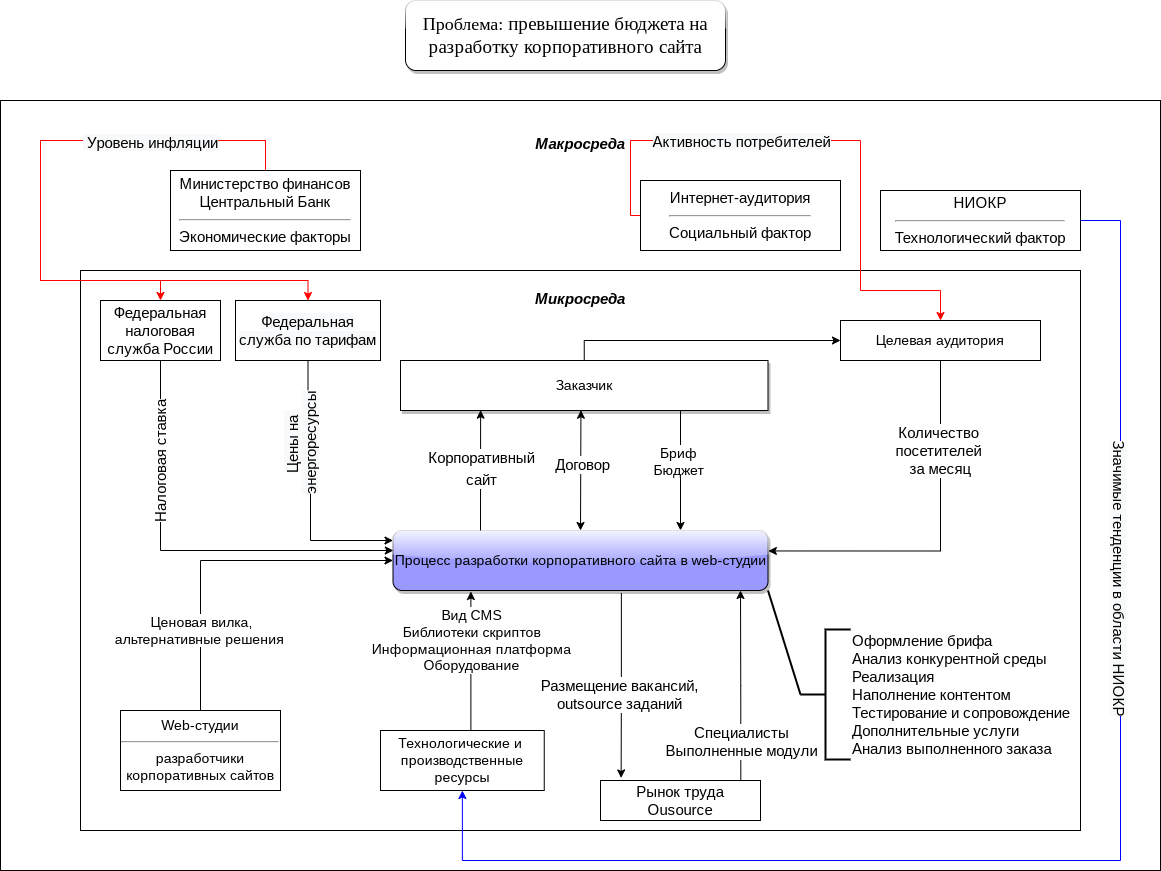

The diagram above was exported from draw.io. Its source (the exported page's mxGraphModel, read from the mxfile embedded in the PNG):
<mxGraphModel dx="2685" dy="2230" grid="1" gridSize="10" guides="1" tooltips="1" connect="1" arrows="1" fold="1" page="1" pageScale="1" pageWidth="827" pageHeight="1169" math="0" shadow="0">
  <root>
    <mxCell id="0" />
    <mxCell id="1" parent="0" />
    <mxCell id="zRAi1UqgvViDkKMc7_Ai-1" value="&lt;b&gt;&lt;i&gt;Макросреда&lt;br&gt;&lt;br&gt;&lt;br&gt;&lt;br&gt;&lt;/i&gt;&lt;/b&gt;&lt;br&gt;&lt;br&gt;&lt;br&gt;&lt;br&gt;&lt;br&gt;&lt;br&gt;&lt;br&gt;&lt;br&gt;&lt;br&gt;&lt;br&gt;&lt;br&gt;&lt;br&gt;&lt;br&gt;&lt;br&gt;&lt;br&gt;&lt;br&gt;&lt;br&gt;&lt;br&gt;&lt;br&gt;&lt;br&gt;&lt;br&gt;&lt;br&gt;&lt;br&gt;&lt;br&gt;&lt;br&gt;&lt;br&gt;&lt;br&gt;&lt;br&gt;&lt;br&gt;&lt;br&gt;&lt;br&gt;&lt;br&gt;&lt;br&gt;&lt;br&gt;&lt;br&gt;" style="whiteSpace=wrap;html=1;fillStyle=auto;fontSize=15;fillColor=none;" parent="1" vertex="1">
      <mxGeometry x="-120" y="-10" width="1160" height="770" as="geometry" />
    </mxCell>
    <mxCell id="HZ_Y_jGdPlglac9SPkzk-7" value="&lt;div style=&quot;text-align: right;&quot;&gt;&lt;b style=&quot;font-size: 15px; background-color: initial;&quot;&gt;&lt;i&gt;Микросреда&lt;/i&gt;&lt;/b&gt;&lt;/div&gt;&lt;div style=&quot;text-align: right;&quot;&gt;&lt;b style=&quot;font-size: 15px; background-color: initial;&quot;&gt;&lt;i&gt;&lt;br&gt;&lt;/i&gt;&lt;/b&gt;&lt;/div&gt;&lt;div style=&quot;text-align: right;&quot;&gt;&lt;b style=&quot;font-size: 15px; background-color: initial;&quot;&gt;&lt;i&gt;&amp;nbsp;&amp;nbsp;&lt;/i&gt;&lt;/b&gt;&lt;/div&gt;&lt;div style=&quot;text-align: right;&quot;&gt;&lt;b style=&quot;font-size: 15px; background-color: initial;&quot;&gt;&lt;i&gt;&lt;br&gt;&lt;/i&gt;&lt;/b&gt;&lt;/div&gt;&lt;div style=&quot;text-align: right;&quot;&gt;&lt;b style=&quot;font-size: 15px; background-color: initial;&quot;&gt;&lt;i&gt;&lt;br&gt;&lt;/i&gt;&lt;/b&gt;&lt;/div&gt;&lt;div style=&quot;text-align: right;&quot;&gt;&lt;b style=&quot;font-size: 15px; background-color: initial;&quot;&gt;&lt;i&gt;&lt;br&gt;&lt;/i&gt;&lt;/b&gt;&lt;/div&gt;&lt;div style=&quot;text-align: right;&quot;&gt;&lt;b style=&quot;font-size: 15px; background-color: initial;&quot;&gt;&lt;i&gt;&lt;br&gt;&lt;/i&gt;&lt;/b&gt;&lt;/div&gt;&lt;div style=&quot;text-align: right;&quot;&gt;&lt;b style=&quot;font-size: 15px; background-color: initial;&quot;&gt;&lt;i&gt;&lt;br&gt;&lt;/i&gt;&lt;/b&gt;&lt;/div&gt;&lt;div style=&quot;text-align: right;&quot;&gt;&lt;b style=&quot;font-size: 15px; background-color: initial;&quot;&gt;&lt;i&gt;&lt;br&gt;&lt;/i&gt;&lt;/b&gt;&lt;/div&gt;&lt;div style=&quot;text-align: right;&quot;&gt;&lt;b style=&quot;font-size: 15px; background-color: initial;&quot;&gt;&lt;i&gt;&lt;br&gt;&lt;/i&gt;&lt;/b&gt;&lt;/div&gt;&lt;div style=&quot;text-align: right;&quot;&gt;&lt;b style=&quot;font-size: 15px; background-color: initial;&quot;&gt;&lt;i&gt;&lt;br&gt;&lt;/i&gt;&lt;/b&gt;&lt;/div&gt;&lt;div style=&quot;text-align: right;&quot;&gt;&lt;b style=&quot;font-size: 15px; background-color: initial;&quot;&gt;&lt;i&gt;&lt;br&gt;&lt;/i&gt;&lt;/b&gt;&lt;/div&gt;&lt;div style=&quot;&quot;&gt;&lt;b style=&quot;font-size: 15px; background-color: initial;&quot;&gt;&lt;i&gt;&lt;br&gt;&lt;/i&gt;&lt;/b&gt;&lt;/div&gt;&lt;div style=&quot;text-align: right;&quot;&gt;&lt;br&gt;&lt;/div&gt;&lt;br&gt;&lt;br&gt;&lt;br&gt;&lt;br&gt;&lt;br&gt;&lt;br&gt;&lt;br&gt;&lt;br&gt;&lt;br&gt;&lt;br&gt;&lt;br&gt;&lt;br&gt;&lt;br&gt;&lt;br&gt;&lt;br&gt;&lt;br&gt;&lt;br&gt;&lt;br&gt;&lt;br&gt;" style="whiteSpace=wrap;html=1;fillStyle=auto;fillColor=none;" parent="1" vertex="1">
      <mxGeometry x="-40" y="160" width="1000" height="560" as="geometry" />
    </mxCell>
    <mxCell id="Xkj26IgVn4eaDyJiJRxx-17" style="edgeStyle=orthogonalEdgeStyle;rounded=0;orthogonalLoop=1;jettySize=auto;html=1;entryX=0.75;entryY=1;entryDx=0;entryDy=0;fontSize=14;startArrow=classic;startFill=1;endArrow=none;endFill=0;" parent="1" target="f7rByqiGt_arG0AUC2Tc-4" edge="1">
      <mxGeometry relative="1" as="geometry">
        <mxPoint x="560" y="420" as="sourcePoint" />
        <Array as="points">
          <mxPoint x="560" y="420" />
          <mxPoint x="560" y="275" />
        </Array>
      </mxGeometry>
    </mxCell>
    <mxCell id="zRAi1UqgvViDkKMc7_Ai-22" style="edgeStyle=orthogonalEdgeStyle;rounded=0;orthogonalLoop=1;jettySize=auto;html=1;exitX=0.5;exitY=0;exitDx=0;exitDy=0;entryX=0;entryY=0.5;entryDx=0;entryDy=0;strokeColor=#000000;strokeWidth=1;fontSize=15;" parent="1" source="f7rByqiGt_arG0AUC2Tc-4" target="f7rByqiGt_arG0AUC2Tc-3" edge="1">
      <mxGeometry relative="1" as="geometry">
        <Array as="points">
          <mxPoint x="464" y="230" />
          <mxPoint x="720" y="230" />
        </Array>
      </mxGeometry>
    </mxCell>
    <mxCell id="zRAi1UqgvViDkKMc7_Ai-31" style="edgeStyle=orthogonalEdgeStyle;rounded=0;orthogonalLoop=1;jettySize=auto;html=1;exitX=0.609;exitY=1.041;exitDx=0;exitDy=0;entryX=0.129;entryY=-0.064;entryDx=0;entryDy=0;strokeColor=#000000;strokeWidth=1;fontSize=15;entryPerimeter=0;exitPerimeter=0;" parent="1" source="f7rByqiGt_arG0AUC2Tc-1" target="zRAi1UqgvViDkKMc7_Ai-26" edge="1">
      <mxGeometry relative="1" as="geometry">
        <Array as="points" />
      </mxGeometry>
    </mxCell>
    <mxCell id="zRAi1UqgvViDkKMc7_Ai-32" value="Размещение вакансий,&lt;br&gt;outsource заданий" style="edgeLabel;html=1;align=center;verticalAlign=middle;resizable=0;points=[];fontSize=15;" parent="zRAi1UqgvViDkKMc7_Ai-31" vertex="1" connectable="0">
      <mxGeometry x="0.0533" y="-2" relative="1" as="geometry">
        <mxPoint y="4" as="offset" />
      </mxGeometry>
    </mxCell>
    <mxCell id="zRAi1UqgvViDkKMc7_Ai-36" style="orthogonalLoop=1;jettySize=auto;html=1;exitX=1;exitY=1;exitDx=0;exitDy=0;entryX=0;entryY=0.5;entryDx=0;entryDy=0;entryPerimeter=0;strokeColor=#000000;strokeWidth=2;fontSize=15;endArrow=none;endFill=0;rounded=0;" parent="1" source="f7rByqiGt_arG0AUC2Tc-1" target="zRAi1UqgvViDkKMc7_Ai-34" edge="1">
      <mxGeometry relative="1" as="geometry" />
    </mxCell>
    <mxCell id="f7rByqiGt_arG0AUC2Tc-1" value="&lt;font style=&quot;font-size: 14px;&quot;&gt;Процесс разработки корпоративного сайта в web-студии&lt;/font&gt;" style="whiteSpace=wrap;html=1;rounded=1;shadow=1;glass=1;fillColor=#9999FF;" parent="1" vertex="1">
      <mxGeometry x="272.5" y="420" width="375" height="60" as="geometry" />
    </mxCell>
    <mxCell id="f7rByqiGt_arG0AUC2Tc-11" style="edgeStyle=orthogonalEdgeStyle;rounded=0;orthogonalLoop=1;jettySize=auto;html=1;exitX=0.5;exitY=0;exitDx=0;exitDy=0;entryX=0;entryY=0.5;entryDx=0;entryDy=0;fontSize=14;startArrow=none;startFill=0;" parent="1" source="f7rByqiGt_arG0AUC2Tc-2" target="f7rByqiGt_arG0AUC2Tc-1" edge="1">
      <mxGeometry relative="1" as="geometry" />
    </mxCell>
    <mxCell id="Xkj26IgVn4eaDyJiJRxx-21" value="Ценовая вилка,&lt;br&gt;альтернативные решения&amp;nbsp;" style="edgeLabel;html=1;align=center;verticalAlign=middle;resizable=0;points=[];fontSize=14;" parent="f7rByqiGt_arG0AUC2Tc-11" vertex="1" connectable="0">
      <mxGeometry x="-0.6381" y="2" relative="1" as="geometry">
        <mxPoint x="2" y="-18" as="offset" />
      </mxGeometry>
    </mxCell>
    <mxCell id="f7rByqiGt_arG0AUC2Tc-2" value="Web-студии&lt;hr&gt;разработчики корпоративных сайтов" style="whiteSpace=wrap;html=1;fontSize=14;" parent="1" vertex="1">
      <mxGeometry y="600" width="160" height="80" as="geometry" />
    </mxCell>
    <mxCell id="zRAi1UqgvViDkKMc7_Ai-20" style="edgeStyle=orthogonalEdgeStyle;rounded=0;orthogonalLoop=1;jettySize=auto;html=1;exitX=0.804;exitY=0.996;exitDx=0;exitDy=0;entryX=1.001;entryY=0.341;entryDx=0;entryDy=0;strokeColor=#000000;strokeWidth=1;fontSize=15;entryPerimeter=0;exitPerimeter=0;" parent="1" source="f7rByqiGt_arG0AUC2Tc-3" target="f7rByqiGt_arG0AUC2Tc-1" edge="1">
      <mxGeometry relative="1" as="geometry">
        <Array as="points">
          <mxPoint x="820" y="250" />
          <mxPoint x="820" y="441" />
        </Array>
      </mxGeometry>
    </mxCell>
    <mxCell id="zRAi1UqgvViDkKMc7_Ai-25" value="Количество &lt;br&gt;посетителей &lt;br&gt;за месяц" style="edgeLabel;html=1;align=center;verticalAlign=middle;resizable=0;points=[];fontSize=15;" parent="zRAi1UqgvViDkKMc7_Ai-20" vertex="1" connectable="0">
      <mxGeometry x="-0.831" y="1" relative="1" as="geometry">
        <mxPoint x="-25" y="89" as="offset" />
      </mxGeometry>
    </mxCell>
    <mxCell id="f7rByqiGt_arG0AUC2Tc-3" value="Целевая аудитория" style="whiteSpace=wrap;html=1;fontSize=14;" parent="1" vertex="1">
      <mxGeometry x="720" y="210" width="200" height="40" as="geometry" />
    </mxCell>
    <mxCell id="Xkj26IgVn4eaDyJiJRxx-16" style="edgeStyle=orthogonalEdgeStyle;rounded=0;orthogonalLoop=1;jettySize=auto;html=1;exitX=0.218;exitY=0.994;exitDx=0;exitDy=0;fontSize=14;startArrow=classic;startFill=1;endArrow=none;endFill=0;exitPerimeter=0;" parent="1" source="f7rByqiGt_arG0AUC2Tc-4" edge="1">
      <mxGeometry relative="1" as="geometry">
        <mxPoint x="360" y="420" as="targetPoint" />
        <Array as="points">
          <mxPoint x="360" y="300" />
        </Array>
      </mxGeometry>
    </mxCell>
    <mxCell id="Xkj26IgVn4eaDyJiJRxx-18" value="Бриф&lt;br&gt;Бюджет" style="edgeLabel;html=1;align=center;verticalAlign=middle;resizable=0;points=[];fontSize=14;rotation=0;" parent="Xkj26IgVn4eaDyJiJRxx-16" vertex="1" connectable="0">
      <mxGeometry x="-0.219" relative="1" as="geometry">
        <mxPoint x="197" y="3" as="offset" />
      </mxGeometry>
    </mxCell>
    <mxCell id="7Zp1ACRHDtmo-YgIxGhd-1" value="&lt;span style=&quot;font-size: 15px;&quot;&gt;Корпоративный&lt;/span&gt;&lt;br style=&quot;font-size: 15px;&quot;&gt;&lt;span style=&quot;font-size: 15px;&quot;&gt;сайт&lt;/span&gt;" style="edgeLabel;html=1;align=center;verticalAlign=middle;resizable=0;points=[];" vertex="1" connectable="0" parent="Xkj26IgVn4eaDyJiJRxx-16">
      <mxGeometry x="0.1483" y="1" relative="1" as="geometry">
        <mxPoint x="-1" y="-11" as="offset" />
      </mxGeometry>
    </mxCell>
    <mxCell id="7Zp1ACRHDtmo-YgIxGhd-16" style="edgeStyle=orthogonalEdgeStyle;rounded=0;orthogonalLoop=1;jettySize=auto;html=1;exitX=0.491;exitY=0.995;exitDx=0;exitDy=0;entryX=0.5;entryY=0;entryDx=0;entryDy=0;strokeColor=#000000;fontSize=15;exitPerimeter=0;startArrow=classic;startFill=1;" edge="1" parent="1" source="f7rByqiGt_arG0AUC2Tc-4" target="f7rByqiGt_arG0AUC2Tc-1">
      <mxGeometry relative="1" as="geometry">
        <Array as="points">
          <mxPoint x="460" y="300" />
        </Array>
      </mxGeometry>
    </mxCell>
    <mxCell id="7Zp1ACRHDtmo-YgIxGhd-17" value="Договор" style="edgeLabel;html=1;align=center;verticalAlign=middle;resizable=0;points=[];fontSize=15;" vertex="1" connectable="0" parent="7Zp1ACRHDtmo-YgIxGhd-16">
      <mxGeometry x="-0.1107" y="1" relative="1" as="geometry">
        <mxPoint as="offset" />
      </mxGeometry>
    </mxCell>
    <mxCell id="f7rByqiGt_arG0AUC2Tc-4" value="Заказчик" style="whiteSpace=wrap;html=1;fontSize=14;shadow=1;" parent="1" vertex="1">
      <mxGeometry x="280" y="250" width="367.5" height="50" as="geometry" />
    </mxCell>
    <mxCell id="Xkj26IgVn4eaDyJiJRxx-2" style="edgeStyle=orthogonalEdgeStyle;rounded=0;orthogonalLoop=1;jettySize=auto;html=1;exitX=0.552;exitY=-0.008;exitDx=0;exitDy=0;startArrow=none;startFill=0;exitPerimeter=0;" parent="1" source="Xkj26IgVn4eaDyJiJRxx-1" edge="1">
      <mxGeometry relative="1" as="geometry">
        <Array as="points">
          <mxPoint x="350" y="481" />
          <mxPoint x="350" y="481" />
        </Array>
        <mxPoint x="350" y="481" as="targetPoint" />
      </mxGeometry>
    </mxCell>
    <mxCell id="Xkj26IgVn4eaDyJiJRxx-23" value="Вид CMS&lt;br&gt;Библиотеки скриптов&lt;br&gt;Информационная платформа&lt;br&gt;Оборудование" style="edgeLabel;html=1;align=center;verticalAlign=middle;resizable=0;points=[];fontSize=14;" parent="Xkj26IgVn4eaDyJiJRxx-2" vertex="1" connectable="0">
      <mxGeometry x="-0.287" y="-1" relative="1" as="geometry">
        <mxPoint x="-1" y="-40" as="offset" />
      </mxGeometry>
    </mxCell>
    <mxCell id="Xkj26IgVn4eaDyJiJRxx-1" value="&lt;font style=&quot;font-size: 14px;&quot;&gt;Технологические и&amp;nbsp;&lt;br&gt;производственные ресурсы&lt;/font&gt;" style="whiteSpace=wrap;html=1;" parent="1" vertex="1">
      <mxGeometry x="260" y="620" width="163.75" height="60" as="geometry" />
    </mxCell>
    <mxCell id="Xkj26IgVn4eaDyJiJRxx-38" value="&lt;font face=&quot;Times New Roman&quot; style=&quot;font-size: 18px;&quot;&gt;Проблема:&amp;nbsp;&lt;/font&gt;&lt;span style=&quot;font-size: 14pt; background-color: transparent; font-family: &amp;quot;Times New Roman&amp;quot;, serif; text-align: left; text-indent: 1.25cm;&quot;&gt;превышение бюджета на разработку корпоративного сайта&lt;/span&gt;" style="whiteSpace=wrap;html=1;rounded=1;shadow=1;glass=1;fontSize=14;gradientColor=none;" parent="1" vertex="1">
      <mxGeometry x="285" y="-110" width="320" height="70" as="geometry" />
    </mxCell>
    <mxCell id="zRAi1UqgvViDkKMc7_Ai-9" style="edgeStyle=orthogonalEdgeStyle;rounded=0;orthogonalLoop=1;jettySize=auto;html=1;exitX=0.5;exitY=0;exitDx=0;exitDy=0;fontSize=15;strokeColor=#FF0000;strokeWidth=1;entryX=0.5;entryY=0;entryDx=0;entryDy=0;" parent="1" source="zRAi1UqgvViDkKMc7_Ai-3" edge="1" target="7Zp1ACRHDtmo-YgIxGhd-3">
      <mxGeometry relative="1" as="geometry">
        <mxPoint x="273" y="430" as="targetPoint" />
        <Array as="points">
          <mxPoint x="145" y="30" />
          <mxPoint x="-80" y="30" />
          <mxPoint x="-80" y="170" />
          <mxPoint x="40" y="170" />
        </Array>
      </mxGeometry>
    </mxCell>
    <mxCell id="7Zp1ACRHDtmo-YgIxGhd-12" style="edgeStyle=orthogonalEdgeStyle;rounded=0;orthogonalLoop=1;jettySize=auto;html=1;exitX=0.5;exitY=0;exitDx=0;exitDy=0;entryX=0.5;entryY=0;entryDx=0;entryDy=0;fontSize=15;strokeColor=#FF0000;" edge="1" parent="1" source="zRAi1UqgvViDkKMc7_Ai-3" target="7Zp1ACRHDtmo-YgIxGhd-8">
      <mxGeometry relative="1" as="geometry">
        <Array as="points">
          <mxPoint x="145" y="30" />
          <mxPoint x="-80" y="30" />
          <mxPoint x="-80" y="170" />
          <mxPoint x="188" y="170" />
        </Array>
      </mxGeometry>
    </mxCell>
    <mxCell id="7Zp1ACRHDtmo-YgIxGhd-13" value="&lt;span style=&quot;background-color: rgb(248, 249, 250);&quot;&gt;&amp;nbsp;Уровень инфляции&lt;/span&gt;" style="edgeLabel;html=1;align=center;verticalAlign=middle;resizable=0;points=[];fontSize=15;" vertex="1" connectable="0" parent="7Zp1ACRHDtmo-YgIxGhd-12">
      <mxGeometry x="-0.5406" y="1" relative="1" as="geometry">
        <mxPoint x="11" as="offset" />
      </mxGeometry>
    </mxCell>
    <mxCell id="zRAi1UqgvViDkKMc7_Ai-3" value="Министерство финансов&lt;br&gt;Центральный Банк&lt;br&gt;&lt;hr&gt;Экономические факторы" style="whiteSpace=wrap;html=1;fillStyle=auto;fontSize=15;fillColor=default;" parent="1" vertex="1">
      <mxGeometry x="50" y="60" width="190" height="80" as="geometry" />
    </mxCell>
    <mxCell id="zRAi1UqgvViDkKMc7_Ai-10" style="edgeStyle=orthogonalEdgeStyle;rounded=0;orthogonalLoop=1;jettySize=auto;html=1;exitX=0;exitY=0.5;exitDx=0;exitDy=0;entryX=0.5;entryY=0;entryDx=0;entryDy=0;strokeColor=#FF0000;fontSize=15;strokeWidth=1;" parent="1" source="zRAi1UqgvViDkKMc7_Ai-4" target="f7rByqiGt_arG0AUC2Tc-3" edge="1">
      <mxGeometry relative="1" as="geometry">
        <Array as="points">
          <mxPoint x="510" y="105" />
          <mxPoint x="510" y="30" />
          <mxPoint x="740" y="30" />
          <mxPoint x="740" y="180" />
          <mxPoint x="820" y="180" />
        </Array>
      </mxGeometry>
    </mxCell>
    <mxCell id="zRAi1UqgvViDkKMc7_Ai-15" value="&lt;span style=&quot;background-color: rgb(248, 249, 250);&quot;&gt;Активность потребителей&lt;/span&gt;" style="edgeLabel;html=1;align=center;verticalAlign=middle;resizable=0;points=[];fontSize=15;" parent="zRAi1UqgvViDkKMc7_Ai-10" vertex="1" connectable="0">
      <mxGeometry x="-0.6127" y="1" relative="1" as="geometry">
        <mxPoint x="84" y="1" as="offset" />
      </mxGeometry>
    </mxCell>
    <mxCell id="zRAi1UqgvViDkKMc7_Ai-4" value="Интернет-аудитория&lt;hr&gt;Социальный фактор" style="whiteSpace=wrap;html=1;fillStyle=auto;fontSize=15;fillColor=default;" parent="1" vertex="1">
      <mxGeometry x="520" y="70" width="200" height="70" as="geometry" />
    </mxCell>
    <mxCell id="zRAi1UqgvViDkKMc7_Ai-11" style="edgeStyle=orthogonalEdgeStyle;rounded=0;orthogonalLoop=1;jettySize=auto;html=1;exitX=1;exitY=0.5;exitDx=0;exitDy=0;strokeColor=#0000FF;fontSize=15;entryX=0.5;entryY=1;entryDx=0;entryDy=0;" parent="1" source="zRAi1UqgvViDkKMc7_Ai-5" edge="1" target="Xkj26IgVn4eaDyJiJRxx-1">
      <mxGeometry relative="1" as="geometry">
        <mxPoint x="648" y="460" as="targetPoint" />
        <Array as="points">
          <mxPoint x="1000" y="110" />
          <mxPoint x="1000" y="750" />
          <mxPoint x="342" y="750" />
        </Array>
      </mxGeometry>
    </mxCell>
    <mxCell id="zRAi1UqgvViDkKMc7_Ai-16" value="&lt;span style=&quot;background-color: rgb(248, 249, 250);&quot;&gt;Значимые тенденции в области НИОКР&lt;/span&gt;" style="edgeLabel;html=1;align=center;verticalAlign=middle;resizable=0;points=[];fontSize=15;rotation=90;" parent="zRAi1UqgvViDkKMc7_Ai-11" vertex="1" connectable="0">
      <mxGeometry x="-0.484" y="-1" relative="1" as="geometry">
        <mxPoint y="34" as="offset" />
      </mxGeometry>
    </mxCell>
    <mxCell id="zRAi1UqgvViDkKMc7_Ai-5" value="НИОКР&lt;hr&gt;Технологический фактор" style="whiteSpace=wrap;html=1;fillStyle=auto;fontSize=15;fillColor=default;" parent="1" vertex="1">
      <mxGeometry x="760" y="80" width="200" height="60" as="geometry" />
    </mxCell>
    <mxCell id="zRAi1UqgvViDkKMc7_Ai-28" style="edgeStyle=orthogonalEdgeStyle;rounded=0;orthogonalLoop=1;jettySize=auto;html=1;exitX=0.877;exitY=0.016;exitDx=0;exitDy=0;strokeColor=#000000;strokeWidth=1;fontSize=15;exitPerimeter=0;" parent="1" source="zRAi1UqgvViDkKMc7_Ai-26" edge="1">
      <mxGeometry relative="1" as="geometry">
        <mxPoint x="620" y="480" as="targetPoint" />
        <Array as="points" />
      </mxGeometry>
    </mxCell>
    <mxCell id="zRAi1UqgvViDkKMc7_Ai-30" value="Специалисты&lt;br&gt;Выполненные модули" style="edgeLabel;html=1;align=center;verticalAlign=middle;resizable=0;points=[];fontSize=15;" parent="zRAi1UqgvViDkKMc7_Ai-28" vertex="1" connectable="0">
      <mxGeometry x="0.1403" y="1" relative="1" as="geometry">
        <mxPoint x="1" y="68" as="offset" />
      </mxGeometry>
    </mxCell>
    <mxCell id="zRAi1UqgvViDkKMc7_Ai-26" value="Рынок труда&lt;br&gt;Ousource" style="whiteSpace=wrap;html=1;fillStyle=auto;fontSize=15;fillColor=default;" parent="1" vertex="1">
      <mxGeometry x="480" y="670" width="160" height="40" as="geometry" />
    </mxCell>
    <mxCell id="zRAi1UqgvViDkKMc7_Ai-34" value="Оформление брифа&lt;br&gt;Анализ конкурентной среды&lt;br&gt;Реализация&lt;br&gt;Наполнение контентом&lt;br&gt;Тестирование и сопровождение&lt;br&gt;Дополнительные услуги&lt;br&gt;Анализ выполненного заказа&amp;nbsp;&amp;nbsp;" style="strokeWidth=2;html=1;shape=mxgraph.flowchart.annotation_2;align=left;labelPosition=right;pointerEvents=1;fillStyle=auto;fontSize=15;fillColor=default;" parent="1" vertex="1">
      <mxGeometry x="680" y="519" width="50" height="130" as="geometry" />
    </mxCell>
    <mxCell id="7Zp1ACRHDtmo-YgIxGhd-4" style="edgeStyle=orthogonalEdgeStyle;rounded=0;orthogonalLoop=1;jettySize=auto;html=1;exitX=0.5;exitY=1;exitDx=0;exitDy=0;entryX=0.001;entryY=0.328;entryDx=0;entryDy=0;entryPerimeter=0;" edge="1" parent="1" source="7Zp1ACRHDtmo-YgIxGhd-3" target="f7rByqiGt_arG0AUC2Tc-1">
      <mxGeometry relative="1" as="geometry">
        <Array as="points">
          <mxPoint x="40" y="440" />
          <mxPoint x="273" y="440" />
        </Array>
      </mxGeometry>
    </mxCell>
    <mxCell id="7Zp1ACRHDtmo-YgIxGhd-7" value="&lt;font style=&quot;font-size: 15px;&quot;&gt;Налоговая ставка&lt;/font&gt;" style="edgeLabel;html=1;align=center;verticalAlign=middle;resizable=0;points=[];rotation=270;" vertex="1" connectable="0" parent="7Zp1ACRHDtmo-YgIxGhd-4">
      <mxGeometry x="-0.6685" relative="1" as="geometry">
        <mxPoint y="32" as="offset" />
      </mxGeometry>
    </mxCell>
    <mxCell id="7Zp1ACRHDtmo-YgIxGhd-3" value="&lt;font style=&quot;font-size: 15px;&quot;&gt;Федеральная налоговая служба России&lt;/font&gt;" style="whiteSpace=wrap;html=1;" vertex="1" parent="1">
      <mxGeometry x="-20" y="190" width="120" height="60" as="geometry" />
    </mxCell>
    <mxCell id="7Zp1ACRHDtmo-YgIxGhd-9" style="edgeStyle=orthogonalEdgeStyle;rounded=0;orthogonalLoop=1;jettySize=auto;html=1;exitX=0.5;exitY=1;exitDx=0;exitDy=0;fontSize=15;" edge="1" parent="1" source="7Zp1ACRHDtmo-YgIxGhd-8" target="f7rByqiGt_arG0AUC2Tc-1">
      <mxGeometry relative="1" as="geometry">
        <Array as="points">
          <mxPoint x="188" y="335" />
          <mxPoint x="190" y="335" />
          <mxPoint x="190" y="430" />
        </Array>
      </mxGeometry>
    </mxCell>
    <mxCell id="7Zp1ACRHDtmo-YgIxGhd-10" value="&lt;span style=&quot;background-color: rgb(248, 249, 250);&quot;&gt;Цены на &lt;br&gt;энергоресурсы&lt;/span&gt;" style="edgeLabel;html=1;align=center;verticalAlign=middle;resizable=0;points=[];fontSize=15;rotation=270;" vertex="1" connectable="0" parent="7Zp1ACRHDtmo-YgIxGhd-9">
      <mxGeometry x="-0.2043" y="2" relative="1" as="geometry">
        <mxPoint x="-12" y="-19" as="offset" />
      </mxGeometry>
    </mxCell>
    <mxCell id="7Zp1ACRHDtmo-YgIxGhd-8" value="&lt;span style=&quot;color: rgb(0, 0, 0); font-family: Helvetica; font-size: 15px; font-style: normal; font-variant-ligatures: normal; font-variant-caps: normal; font-weight: 400; letter-spacing: normal; orphans: 2; text-align: center; text-indent: 0px; text-transform: none; widows: 2; word-spacing: 0px; -webkit-text-stroke-width: 0px; background-color: rgb(248, 249, 250); text-decoration-thickness: initial; text-decoration-style: initial; text-decoration-color: initial; float: none; display: inline !important;&quot;&gt;Федеральная служба по тарифам&lt;/span&gt;" style="whiteSpace=wrap;html=1;fontSize=15;" vertex="1" parent="1">
      <mxGeometry x="115" y="190" width="145" height="60" as="geometry" />
    </mxCell>
  </root>
</mxGraphModel>